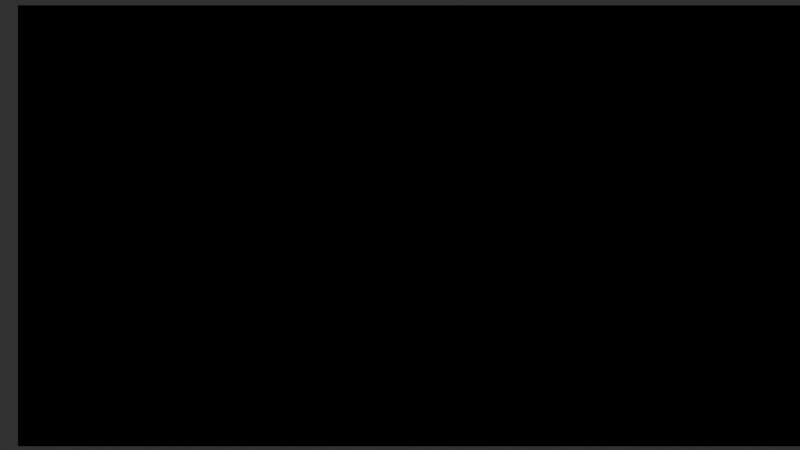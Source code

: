 # Source: part-1-opening-anime-animatic-v1.blend  (saved by Blender 5.2.44; exported with 4.5.12 LTS)
import bpy
from mathutils import Matrix  # noqa: F401  (used for matrix-valued properties, if any)

bpy.ops.wm.read_factory_settings(use_empty=True)
scene = bpy.context.scene
scene.name = 'Part1OpeningAnimeAnimatic'

# ---- images (referenced by path relative to the original .blend; pixels are not part of the script)
import os
ASSET_DIR = os.environ.get("B2B_ASSET_DIR", "")  # directory of the original .blend (textures are referenced by path, not embedded)
HERE = os.path.dirname(os.path.abspath(__file__))  # packed textures are extracted next to this script under _unpacked/

def load_image(name, relpath, width, height, colorspace="sRGB"):
    """Load a texture the original file referenced (path relative to the .blend, or extracted next to this script)."""
    p = next((c for c in (os.path.join(HERE, relpath), os.path.join(ASSET_DIR, relpath)) if relpath and os.path.exists(c)), "")
    if p:
        img = bpy.data.images.load(p, check_existing=True)
        img.name = name
    else:  # same state as the original file: an image datablock whose file is absent (Cycles renders it pink)
        img = bpy.data.images.new(name, width, height)
        img.source = "FILE"
        img.filepath = "//" + (relpath or name)
    img.colorspace_settings.name = colorspace
    return img
img_shot_00_warm_school_breath_v1_webp = load_image('shot-00-warm-school-breath-v1.webp', '_unpacked/shot-00-warm-school-breath-v1.535c7c93.webp', 1920, 1080, 'sRGB')
img_shot_01_watch_threshold_v1_webp = load_image('shot-01-watch-threshold-v1.webp', '_unpacked/shot-01-watch-threshold-v1.f1f3b4b8.webp', 1920, 1080, 'sRGB')
img_shot_02_containment_observer_v1_webp = load_image('shot-02-containment-observer-v1.webp', '_unpacked/shot-02-containment-observer-v1.b16d6684.webp', 1920, 1080, 'sRGB')
img_shot_03_neural_droplet_insert_v1_webp = load_image('shot-03-neural-droplet-insert-v1.webp', '_unpacked/shot-03-neural-droplet-insert-v1.9c09e7a2.webp', 1920, 1080, 'sRGB')
img_shot_04_witness_through_glass_v1_webp = load_image('shot-04-witness-through-glass-v1.webp', '_unpacked/shot-04-witness-through-glass-v1.d262220c.webp', 1920, 1080, 'sRGB')
img_shot_05_reflection_fracture_v1_webp = load_image('shot-05-reflection-fracture-v1.webp', '_unpacked/shot-05-reflection-fracture-v1.2eb80d58.webp', 1920, 1080, 'sRGB')
img_shot_06_signal_closeup_v1_webp = load_image('shot-06-signal-closeup-v1.webp', '_unpacked/shot-06-signal-closeup-v1.e06eacb8.webp', 1920, 1080, 'sRGB')

# ---- materials (node trees are filled in below, after node groups)
mat_mat_warm_school_breath = bpy.data.materials.new('MAT_warm_school_breath')
mat_mat_watch_threshold = bpy.data.materials.new('MAT_watch_threshold')
mat_mat_containment_observer = bpy.data.materials.new('MAT_containment_observer')
mat_mat_neural_droplet_insert = bpy.data.materials.new('MAT_neural_droplet_insert')
mat_mat_witness_through_glass = bpy.data.materials.new('MAT_witness_through_glass')
mat_mat_reflection_fracture = bpy.data.materials.new('MAT_reflection_fracture')
mat_mat_signal_closeup = bpy.data.materials.new('MAT_signal_closeup')

# ---- material node trees
mat_mat_warm_school_breath.use_nodes = True; mat_mat_warm_school_breath.node_tree.nodes.clear()
_N = mat_mat_warm_school_breath.node_tree.nodes; _L = mat_mat_warm_school_breath.node_tree.links
n0 = _N.new('ShaderNodeTexImage'); n0.name = 'PACKED_warm_school_breath'; n0.location = (0, 0)
n0.image = img_shot_00_warm_school_breath_v1_webp
n0.extension = 'CLIP'
n1 = _N.new('ShaderNodeHueSaturation'); n1.name = 'GRADE_warm_school_breath'; n1.location = (0, 0)
n1.width = 160
n1.inputs[1].default_value = 1.06
n1.inputs[2].default_value = 0.98
n2 = _N.new('ShaderNodeEmission'); n2.name = 'FADE_warm_school_breath'; n2.location = (0, 0)
n2.inputs[1].default_value = 0.0
n3 = _N.new('ShaderNodeOutputMaterial'); n3.name = 'Material Output'; n3.location = (0, 0)
_L.new(n0.outputs[0], n1.inputs[4])
_L.new(n1.outputs[0], n2.inputs[0])
_L.new(n2.outputs[0], n3.inputs[0])
n3.is_active_output = True
mat_mat_watch_threshold.use_nodes = True; mat_mat_watch_threshold.node_tree.nodes.clear()
_N = mat_mat_watch_threshold.node_tree.nodes; _L = mat_mat_watch_threshold.node_tree.links
n0 = _N.new('ShaderNodeTexImage'); n0.name = 'PACKED_watch_threshold'; n0.location = (0, 0)
n0.image = img_shot_01_watch_threshold_v1_webp
n0.extension = 'CLIP'
n1 = _N.new('ShaderNodeHueSaturation'); n1.name = 'GRADE_watch_threshold'; n1.location = (0, 0)
n1.width = 160
n1.inputs[1].default_value = 1.04
n1.inputs[2].default_value = 0.98
n2 = _N.new('ShaderNodeEmission'); n2.name = 'FADE_watch_threshold'; n2.location = (0, 0)
n3 = _N.new('ShaderNodeOutputMaterial'); n3.name = 'Material Output'; n3.location = (0, 0)
_L.new(n0.outputs[0], n1.inputs[4])
_L.new(n1.outputs[0], n2.inputs[0])
_L.new(n2.outputs[0], n3.inputs[0])
n3.is_active_output = True
mat_mat_containment_observer.use_nodes = True; mat_mat_containment_observer.node_tree.nodes.clear()
_N = mat_mat_containment_observer.node_tree.nodes; _L = mat_mat_containment_observer.node_tree.links
n0 = _N.new('ShaderNodeTexImage'); n0.name = 'PACKED_containment_observer'; n0.location = (0, 0)
n0.image = img_shot_02_containment_observer_v1_webp
n0.extension = 'CLIP'
n1 = _N.new('ShaderNodeHueSaturation'); n1.name = 'GRADE_containment_observer'; n1.location = (0, 0)
n1.width = 160
n1.inputs[1].default_value = 1.04
n1.inputs[2].default_value = 0.98
n2 = _N.new('ShaderNodeEmission'); n2.name = 'FADE_containment_observer'; n2.location = (0, 0)
n3 = _N.new('ShaderNodeOutputMaterial'); n3.name = 'Material Output'; n3.location = (0, 0)
_L.new(n0.outputs[0], n1.inputs[4])
_L.new(n1.outputs[0], n2.inputs[0])
_L.new(n2.outputs[0], n3.inputs[0])
n3.is_active_output = True
mat_mat_neural_droplet_insert.use_nodes = True; mat_mat_neural_droplet_insert.node_tree.nodes.clear()
_N = mat_mat_neural_droplet_insert.node_tree.nodes; _L = mat_mat_neural_droplet_insert.node_tree.links
n0 = _N.new('ShaderNodeTexImage'); n0.name = 'PACKED_neural_droplet_insert'; n0.location = (0, 0)
n0.image = img_shot_03_neural_droplet_insert_v1_webp
n0.extension = 'CLIP'
n1 = _N.new('ShaderNodeHueSaturation'); n1.name = 'GRADE_neural_droplet_insert'; n1.location = (0, 0)
n1.width = 160
n1.inputs[1].default_value = 1.04
n1.inputs[2].default_value = 0.98
n2 = _N.new('ShaderNodeEmission'); n2.name = 'FADE_neural_droplet_insert'; n2.location = (0, 0)
n3 = _N.new('ShaderNodeOutputMaterial'); n3.name = 'Material Output'; n3.location = (0, 0)
_L.new(n0.outputs[0], n1.inputs[4])
_L.new(n1.outputs[0], n2.inputs[0])
_L.new(n2.outputs[0], n3.inputs[0])
n3.is_active_output = True
mat_mat_witness_through_glass.use_nodes = True; mat_mat_witness_through_glass.node_tree.nodes.clear()
_N = mat_mat_witness_through_glass.node_tree.nodes; _L = mat_mat_witness_through_glass.node_tree.links
n0 = _N.new('ShaderNodeTexImage'); n0.name = 'PACKED_witness_through_glass'; n0.location = (0, 0)
n0.image = img_shot_04_witness_through_glass_v1_webp
n0.extension = 'CLIP'
n1 = _N.new('ShaderNodeHueSaturation'); n1.name = 'GRADE_witness_through_glass'; n1.location = (0, 0)
n1.width = 160
n1.inputs[1].default_value = 1.04
n1.inputs[2].default_value = 0.98
n2 = _N.new('ShaderNodeEmission'); n2.name = 'FADE_witness_through_glass'; n2.location = (0, 0)
n3 = _N.new('ShaderNodeOutputMaterial'); n3.name = 'Material Output'; n3.location = (0, 0)
_L.new(n0.outputs[0], n1.inputs[4])
_L.new(n1.outputs[0], n2.inputs[0])
_L.new(n2.outputs[0], n3.inputs[0])
n3.is_active_output = True
mat_mat_reflection_fracture.use_nodes = True; mat_mat_reflection_fracture.node_tree.nodes.clear()
_N = mat_mat_reflection_fracture.node_tree.nodes; _L = mat_mat_reflection_fracture.node_tree.links
n0 = _N.new('ShaderNodeTexImage'); n0.name = 'PACKED_reflection_fracture'; n0.location = (0, 0)
n0.image = img_shot_05_reflection_fracture_v1_webp
n0.extension = 'CLIP'
n1 = _N.new('ShaderNodeHueSaturation'); n1.name = 'GRADE_reflection_fracture'; n1.location = (0, 0)
n1.width = 160
n1.inputs[1].default_value = 1.04
n1.inputs[2].default_value = 0.98
n2 = _N.new('ShaderNodeEmission'); n2.name = 'FADE_reflection_fracture'; n2.location = (0, 0)
n3 = _N.new('ShaderNodeOutputMaterial'); n3.name = 'Material Output'; n3.location = (0, 0)
_L.new(n0.outputs[0], n1.inputs[4])
_L.new(n1.outputs[0], n2.inputs[0])
_L.new(n2.outputs[0], n3.inputs[0])
n3.is_active_output = True
mat_mat_signal_closeup.use_nodes = True; mat_mat_signal_closeup.node_tree.nodes.clear()
_N = mat_mat_signal_closeup.node_tree.nodes; _L = mat_mat_signal_closeup.node_tree.links
n0 = _N.new('ShaderNodeTexImage'); n0.name = 'PACKED_signal_closeup'; n0.location = (0, 0)
n0.image = img_shot_06_signal_closeup_v1_webp
n0.extension = 'CLIP'
n1 = _N.new('ShaderNodeHueSaturation'); n1.name = 'GRADE_signal_closeup'; n1.location = (0, 0)
n1.width = 160
n1.inputs[1].default_value = 1.04
n1.inputs[2].default_value = 0.98
n2 = _N.new('ShaderNodeEmission'); n2.name = 'FADE_signal_closeup'; n2.location = (0, 0)
n3 = _N.new('ShaderNodeOutputMaterial'); n3.name = 'Material Output'; n3.location = (0, 0)
_L.new(n0.outputs[0], n1.inputs[4])
_L.new(n1.outputs[0], n2.inputs[0])
_L.new(n2.outputs[0], n3.inputs[0])
n3.is_active_output = True

# ---- world
world_animaticblackworld = bpy.data.worlds.new('AnimaticBlackWorld'); scene.world = world_animaticblackworld
world_animaticblackworld.use_nodes = True; world_animaticblackworld.node_tree.nodes.clear()
_N = world_animaticblackworld.node_tree.nodes; _L = world_animaticblackworld.node_tree.links
n0 = _N.new('ShaderNodeBackground'); n0.name = 'Background'; n0.location = (-200, 100)
n0.inputs[0].default_value = (0.05, 0.05, 0.05, 1.0)
n1 = _N.new('ShaderNodeOutputWorld'); n1.name = 'World Output'; n1.location = (200, 100)
_L.new(n0.outputs[0], n1.inputs[0])
n1.is_active_output = True
world_animaticblackworld.color = (0.0, 0.0, 0.0)

# ---- cameras
cam_animeanimaticcamera = bpy.data.cameras.new('AnimeAnimaticCamera')
cam_animeanimaticcamera.type = 'ORTHO'
cam_animeanimaticcamera.ortho_scale = 19.6

# ---- meshes
me_plane = bpy.data.meshes.new('Plane')
me_plane.from_pydata([(-9.6, -5.4, 0.0), (9.6, -5.4, 0.0), (-9.6, 5.4, 0.0), (9.6, 5.4, 0.0)], [], [(0, 1, 3, 2)])
_uv = me_plane.uv_layers.new(name='UVMap')
_uv.uv.foreach_set('vector', [0.0, 0.0, 1.0, 0.0, 1.0, 1.0, 0.0, 1.0])
me_plane.materials.append(mat_mat_warm_school_breath)
me_plane.update()
me_plane_001 = bpy.data.meshes.new('Plane.001')
me_plane_001.from_pydata([(-9.6, -5.4, 0.0), (9.6, -5.4, 0.0), (-9.6, 5.4, 0.0), (9.6, 5.4, 0.0)], [], [(0, 1, 3, 2)])
_uv = me_plane_001.uv_layers.new(name='UVMap')
_uv.uv.foreach_set('vector', [0.0, 0.0, 1.0, 0.0, 1.0, 1.0, 0.0, 1.0])
me_plane_001.materials.append(mat_mat_watch_threshold)
me_plane_001.update()
me_plane_002 = bpy.data.meshes.new('Plane.002')
me_plane_002.from_pydata([(-9.6, -5.4, 0.0), (9.6, -5.4, 0.0), (-9.6, 5.4, 0.0), (9.6, 5.4, 0.0)], [], [(0, 1, 3, 2)])
_uv = me_plane_002.uv_layers.new(name='UVMap')
_uv.uv.foreach_set('vector', [0.0, 0.0, 1.0, 0.0, 1.0, 1.0, 0.0, 1.0])
me_plane_002.materials.append(mat_mat_containment_observer)
me_plane_002.update()
me_plane_003 = bpy.data.meshes.new('Plane.003')
me_plane_003.from_pydata([(-9.6, -5.4, 0.0), (9.6, -5.4, 0.0), (-9.6, 5.4, 0.0), (9.6, 5.4, 0.0)], [], [(0, 1, 3, 2)])
_uv = me_plane_003.uv_layers.new(name='UVMap')
_uv.uv.foreach_set('vector', [0.0, 0.0, 1.0, 0.0, 1.0, 1.0, 0.0, 1.0])
me_plane_003.materials.append(mat_mat_neural_droplet_insert)
me_plane_003.update()
me_plane_004 = bpy.data.meshes.new('Plane.004')
me_plane_004.from_pydata([(-9.6, -5.4, 0.0), (9.6, -5.4, 0.0), (-9.6, 5.4, 0.0), (9.6, 5.4, 0.0)], [], [(0, 1, 3, 2)])
_uv = me_plane_004.uv_layers.new(name='UVMap')
_uv.uv.foreach_set('vector', [0.0, 0.0, 1.0, 0.0, 1.0, 1.0, 0.0, 1.0])
me_plane_004.materials.append(mat_mat_witness_through_glass)
me_plane_004.update()
me_plane_005 = bpy.data.meshes.new('Plane.005')
me_plane_005.from_pydata([(-9.6, -5.4, 0.0), (9.6, -5.4, 0.0), (-9.6, 5.4, 0.0), (9.6, 5.4, 0.0)], [], [(0, 1, 3, 2)])
_uv = me_plane_005.uv_layers.new(name='UVMap')
_uv.uv.foreach_set('vector', [0.0, 0.0, 1.0, 0.0, 1.0, 1.0, 0.0, 1.0])
me_plane_005.materials.append(mat_mat_reflection_fracture)
me_plane_005.update()
me_plane_006 = bpy.data.meshes.new('Plane.006')
me_plane_006.from_pydata([(-9.6, -5.4, 0.0), (9.6, -5.4, 0.0), (-9.6, 5.4, 0.0), (9.6, 5.4, 0.0)], [], [(0, 1, 3, 2)])
_uv = me_plane_006.uv_layers.new(name='UVMap')
_uv.uv.foreach_set('vector', [0.0, 0.0, 1.0, 0.0, 1.0, 1.0, 0.0, 1.0])
me_plane_006.materials.append(mat_mat_signal_closeup)
me_plane_006.update()

# ---- objects
ob_animeanimaticcamera = bpy.data.objects.new('AnimeAnimaticCamera', cam_animeanimaticcamera)
ob_anime_plate_00_warm_school_breath = bpy.data.objects.new('ANIME_PLATE_00_warm_school_breath', me_plane)
ob_anime_plate_01_watch_threshold = bpy.data.objects.new('ANIME_PLATE_01_watch_threshold', me_plane_001)
ob_anime_plate_02_containment_observer = bpy.data.objects.new('ANIME_PLATE_02_containment_observer', me_plane_002)
ob_anime_plate_03_neural_droplet_insert = bpy.data.objects.new('ANIME_PLATE_03_neural_droplet_insert', me_plane_003)
ob_anime_plate_04_witness_through_glass = bpy.data.objects.new('ANIME_PLATE_04_witness_through_glass', me_plane_004)
ob_anime_plate_05_reflection_fracture = bpy.data.objects.new('ANIME_PLATE_05_reflection_fracture', me_plane_005)
ob_anime_plate_06_signal_closeup = bpy.data.objects.new('ANIME_PLATE_06_signal_closeup', me_plane_006)

# ---- transforms, parenting, visibility, modifiers, constraints
ob_animeanimaticcamera.location = (-0.24, 0.02, 10.0)
ob_anime_plate_00_warm_school_breath.location = (0.0, 0.0, 0.0)
ob_anime_plate_01_watch_threshold.location = (0.0, 0.0, 0.002)
ob_anime_plate_01_watch_threshold.hide_render = True
ob_anime_plate_02_containment_observer.location = (0.0, 0.0, 0.004)
ob_anime_plate_02_containment_observer.hide_render = True
ob_anime_plate_03_neural_droplet_insert.location = (0.0, 0.0, 0.006)
ob_anime_plate_03_neural_droplet_insert.hide_render = True
ob_anime_plate_04_witness_through_glass.location = (0.0, 0.0, 0.008)
ob_anime_plate_04_witness_through_glass.hide_render = True
ob_anime_plate_05_reflection_fracture.location = (0.0, 0.0, 0.01)
ob_anime_plate_05_reflection_fracture.hide_render = True
ob_anime_plate_06_signal_closeup.location = (0.0, 0.0, 0.012)
ob_anime_plate_06_signal_closeup.hide_render = True

# ---- collection membership
scene.collection.objects.link(ob_animeanimaticcamera)
scene.collection.objects.link(ob_anime_plate_00_warm_school_breath)
scene.collection.objects.link(ob_anime_plate_01_watch_threshold)
scene.collection.objects.link(ob_anime_plate_02_containment_observer)
scene.collection.objects.link(ob_anime_plate_03_neural_droplet_insert)
scene.collection.objects.link(ob_anime_plate_04_witness_through_glass)
scene.collection.objects.link(ob_anime_plate_05_reflection_fracture)
scene.collection.objects.link(ob_anime_plate_06_signal_closeup)

# ---- scene / render settings (as saved in the file)
scene.camera = ob_animeanimaticcamera
scene.frame_start = 1; scene.frame_end = 960; scene.frame_set(1)
scene.render.engine = 'BLENDER_EEVEE_NEXT'
scene.render.image_settings.color_mode = 'RGB'
scene.render.image_settings.compression = 72
scene.render.bake_bias = 0.0
scene.render.bake_samples = 0
scene.render.compositor_device = 'GPU'
scene.eevee.use_volume_custom_range = False
scene.eevee.fast_gi_thickness_near = 0.1
scene.eevee.fast_gi_thickness_far = 0.0
scene.eevee.ray_tracing_options.screen_trace_thickness = 0.1
scene.view_settings.look = 'AgX - Medium High Contrast'
bpy.context.view_layer.update()
